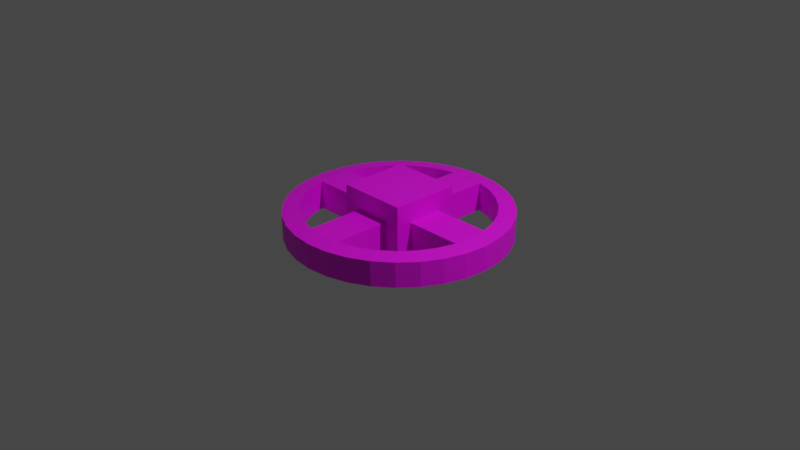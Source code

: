 # Source: space_station.blend  (saved by Blender 2.80.75; exported with 4.5.12 LTS)
import bpy
from mathutils import Matrix  # noqa: F401  (used for matrix-valued properties, if any)

bpy.ops.wm.read_factory_settings(use_empty=True)
scene = bpy.context.scene
scene.name = 'Scene'

# ---- collections
col_collection = bpy.data.collections.new('Collection'); scene.collection.children.link(col_collection)

# ---- images (referenced by path relative to the original .blend; pixels are not part of the script)
import os
ASSET_DIR = os.environ.get("B2B_ASSET_DIR", "")  # directory of the original .blend (textures are referenced by path, not embedded)
HERE = os.path.dirname(os.path.abspath(__file__))  # packed textures are extracted next to this script under _unpacked/

def load_image(name, relpath, width, height, colorspace="sRGB"):
    """Load a texture the original file referenced (path relative to the .blend, or extracted next to this script)."""
    p = next((c for c in (os.path.join(HERE, relpath), os.path.join(ASSET_DIR, relpath)) if relpath and os.path.exists(c)), "")
    if p:
        img = bpy.data.images.load(p, check_existing=True)
        img.name = name
    else:  # same state as the original file: an image datablock whose file is absent (Cycles renders it pink)
        img = bpy.data.images.new(name, width, height)
        img.source = "FILE"
        img.filepath = "//" + (relpath or name)
    img.colorspace_settings.name = colorspace
    return img
img_station_windows_png = load_image('station_windows.png', 'station_windows.png', 1024, 1024, 'sRGB')

# ---- materials (node trees are filled in below, after node groups)
mat_stationmaterial = bpy.data.materials.new('StationMaterial')
mat_stationmaterial.use_transparent_shadow = False

# ---- material node trees
mat_stationmaterial.use_nodes = True; mat_stationmaterial.node_tree.nodes.clear()
_N = mat_stationmaterial.node_tree.nodes; _L = mat_stationmaterial.node_tree.links
n0 = _N.new('ShaderNodeOutputMaterial'); n0.name = 'Material Output'; n0.location = (300, 300)
n1 = _N.new('ShaderNodeBsdfPrincipled'); n1.name = 'Principled BSDF'; n1.location = (10, 300)
n1.distribution = 'GGX'
n1.subsurface_method = 'BURLEY'
n1.inputs[3].default_value = 1.45
n1.inputs[27].default_value = (0.0, 0.0, 0.0, 1.0)
n1.inputs[28].default_value = 1.0
n2 = _N.new('ShaderNodeTexImage'); n2.name = 'Image Texture'; n2.location = (-280, 280)
n2.image = img_station_windows_png
_L.new(n1.outputs[0], n0.inputs[0])
_L.new(n2.outputs[0], n1.inputs[0])
n0.is_active_output = True

# ---- world
world_world = bpy.data.worlds.new('World'); scene.world = world_world
world_world.use_nodes = True; world_world.node_tree.nodes.clear()
_N = world_world.node_tree.nodes; _L = world_world.node_tree.links
n0 = _N.new('ShaderNodeOutputWorld'); n0.name = 'World Output'; n0.location = (300, 300)
n1 = _N.new('ShaderNodeBackground'); n1.name = 'Background'; n1.location = (10, 300)
n1.inputs[0].default_value = (0.05088, 0.05088, 0.05088, 1.0)
_L.new(n1.outputs[0], n0.inputs[0])
n0.is_active_output = True
world_world.color = (0.05088, 0.05088, 0.05088)
world_world.use_sun_shadow = False
world_world.sun_shadow_jitter_overblur = 0.0

# ---- cameras
cam_camera = bpy.data.cameras.new('Camera')
cam_camera.clip_end = 100.0
cam_camera.ortho_scale = 7.314

# ---- lights
light_light = bpy.data.lights.new('Light', 'POINT')
light_light.transmission_factor = 0.0
light_light.energy = 1000.0
light_light.shadow_soft_size = 0.1
light_light.shadow_maximum_resolution = 0.006
light_light.use_absolute_resolution = True

# ---- meshes
me_cylinder = bpy.data.meshes.new('Cylinder')
me_cylinder.from_pydata([(0.0, 1.0, -0.155), (0.0, 1.0, 0.155), (0.1951, 0.9808, -0.155), (0.1951, 0.9808, 0.155), (0.3827, 0.9239, -0.155), (0.3827, 0.9239, 0.155), (0.5556, 0.8315, -0.155), (0.5556, 0.8315, 0.155), (0.7071, 0.7071, -0.155), (0.7071, 0.7071, 0.155), (0.8315, 0.5556, -0.155), (0.8315, 0.5556, 0.155), (0.9239, 0.3827, -0.155), (0.9239, 0.3827, 0.155), (0.9808, 0.1951, -0.155), (0.9808, 0.1951, 0.155), (1.0, 7.55e-08, -0.155), (1.0, 7.55e-08, 0.155), (0.9808, -0.1951, -0.155), (0.9808, -0.1951, 0.155), (0.9239, -0.3827, -0.155), (0.9239, -0.3827, 0.155), (0.8315, -0.5556, -0.155), (0.8315, -0.5556, 0.155), (0.7071, -0.7071, -0.155), (0.7071, -0.7071, 0.155), (0.5556, -0.8315, -0.155), (0.5556, -0.8315, 0.155), (0.3827, -0.9239, -0.155), (0.3827, -0.9239, 0.155), (0.1951, -0.9808, -0.155), (0.1951, -0.9808, 0.155), (-3.258e-07, -1.0, -0.155), (-3.258e-07, -1.0, 0.155), (-0.1951, -0.9808, -0.155), (-0.1951, -0.9808, 0.155), (-0.3827, -0.9239, -0.155), (-0.3827, -0.9239, 0.155), (-0.5556, -0.8315, -0.155), (-0.5556, -0.8315, 0.155), (-0.7071, -0.7071, -0.155), (-0.7071, -0.7071, 0.155), (-0.8315, -0.5556, -0.155), (-0.8315, -0.5556, 0.155), (-0.9239, -0.3827, -0.155), (-0.9239, -0.3827, 0.155), (-0.9808, -0.1951, -0.155), (-0.9808, -0.1951, 0.155), (-1.0, 9.656e-07, -0.155), (-1.0, 9.656e-07, 0.155), (-0.9808, 0.1951, -0.155), (-0.9808, 0.1951, 0.155), (-0.9239, 0.3827, -0.155), (-0.9239, 0.3827, 0.155), (-0.8315, 0.5556, -0.155), (-0.8315, 0.5556, 0.155), (-0.7071, 0.7071, -0.155), (-0.7071, 0.7071, 0.155), (-0.5556, 0.8315, -0.155), (-0.5556, 0.8315, 0.155), (-0.3827, 0.9239, -0.155), (-0.3827, 0.9239, 0.155), (-0.1951, 0.9808, -0.155), (-0.1951, 0.9808, 0.155), (-9.754e-09, 1.182, -0.1327), (-9.754e-09, 1.182, 0.1327), (0.2306, 1.159, -0.1327), (0.2306, 1.159, 0.1327), (0.4524, 1.092, -0.1327), (0.4524, 1.092, 0.1327), (0.6568, 0.9829, -0.1327), (0.6568, 0.9829, 0.1327), (0.8359, 0.8359, -0.1327), (0.8359, 0.8359, 0.1327), (0.9829, 0.6568, -0.1327), (0.9829, 0.6568, 0.1327), (1.092, 0.4524, -0.1327), (1.092, 0.4524, 0.1327), (1.159, 0.2306, -0.1327), (1.159, 0.2306, 0.1327), (1.182, 3.124e-08, -0.1327), (1.182, 3.124e-08, 0.1327), (1.159, -0.2306, -0.1327), (1.159, -0.2306, 0.1327), (1.092, -0.4524, -0.1327), (1.092, -0.4524, 0.1327), (0.9829, -0.6568, -0.1327), (0.9829, -0.6568, 0.1327), (0.8359, -0.8359, -0.1327), (0.8359, -0.8359, 0.1327), (0.6568, -0.9829, -0.1327), (0.6568, -0.9829, 0.1327), (0.4524, -1.092, -0.1327), (0.4524, -1.092, 0.1327), (0.2306, -1.159, -0.1327), (0.2306, -1.159, 0.1327), (-3.949e-07, -1.182, -0.1327), (-3.949e-07, -1.182, 0.1327), (-0.2306, -1.159, -0.1327), (-0.2306, -1.159, 0.1327), (-0.4524, -1.092, -0.1327), (-0.4524, -1.092, 0.1327), (-0.6568, -0.9829, -0.1327), (-0.6568, -0.9829, 0.1327), (-0.8359, -0.8359, -0.1327), (-0.8359, -0.8359, 0.1327), (-0.9829, -0.6568, -0.1327), (-0.9829, -0.6568, 0.1327), (-1.092, -0.4524, -0.1327), (-1.092, -0.4524, 0.1327), (-1.159, -0.2306, -0.1327), (-1.159, -0.2306, 0.1327), (-1.182, 1.083e-06, -0.1327), (-1.182, 1.083e-06, 0.1327), (-1.159, 0.2306, -0.1327), (-1.159, 0.2306, 0.1327), (-1.092, 0.4524, -0.1327), (-1.092, 0.4524, 0.1327), (-0.9829, 0.6568, -0.1327), (-0.9829, 0.6568, 0.1327), (-0.8359, 0.8359, -0.1327), (-0.8359, 0.8359, 0.1327), (-0.6568, 0.9829, -0.1327), (-0.6568, 0.9829, 0.1327), (-0.4524, 1.092, -0.1327), (-0.4524, 1.092, 0.1327), (-0.2306, 1.159, -0.1327), (-0.2306, 1.159, 0.1327), (0.1515, 0.1951, -0.155), (0.1515, 0.1951, 0.155), (0.1707, 7.55e-08, -0.155), (0.1707, 7.55e-08, 0.155), (0.1515, -0.1951, -0.155), (0.1515, -0.1951, 0.155), (-0.1951, 0.9808, -0.155), (0.0, 0.1853, -0.155), (0.0, 0.1853, 0.155), (0.1951, 0.1661, -0.155), (0.1951, 0.1661, 0.155), (-0.1951, 0.1661, -0.155), (-0.1951, 0.1661, 0.155), (-0.1951, 0.1661, -0.155), (-0.1564, -0.1951, -0.155), (-0.1564, -0.1951, 0.155), (-0.1756, 9.656e-07, -0.155), (-0.1756, 9.656e-07, 0.155), (-0.1564, 0.1951, -0.155), (-0.1564, 0.1951, 0.155), (0.1951, -0.1661, -0.155), (0.1951, -0.1661, 0.155), (-3.258e-07, -0.1853, -0.155), (-3.258e-07, -0.1853, 0.155), (-0.1951, -0.1661, -0.155), (-0.1951, -0.1661, 0.155)], [], [(63, 62, 139, 140), (2, 4, 5, 3), (4, 6, 7, 5), (6, 8, 9, 7), (8, 10, 11, 9), (10, 12, 13, 11), (12, 14, 15, 13), (16, 18, 132, 130), (18, 19, 133, 132), (18, 20, 21, 19), (20, 22, 23, 21), (22, 24, 25, 23), (24, 26, 27, 25), (26, 28, 29, 27), (28, 30, 31, 29), (32, 34, 152, 150), (34, 35, 153, 152), (34, 36, 37, 35), (36, 38, 39, 37), (38, 40, 41, 39), (40, 42, 43, 41), (42, 44, 45, 43), (44, 46, 47, 45), (48, 50, 146, 144), (50, 51, 147, 146), (50, 52, 53, 51), (52, 54, 55, 53), (54, 56, 57, 55), (56, 58, 59, 57), (58, 60, 61, 59), (60, 62, 63, 61), (1, 63, 140, 136), (64, 65, 67, 66), (66, 67, 69, 68), (68, 69, 71, 70), (70, 71, 73, 72), (72, 73, 75, 74), (74, 75, 77, 76), (76, 77, 79, 78), (78, 79, 81, 80), (80, 81, 83, 82), (82, 83, 85, 84), (84, 85, 87, 86), (86, 87, 89, 88), (88, 89, 91, 90), (90, 91, 93, 92), (92, 93, 95, 94), (94, 95, 97, 96), (96, 97, 99, 98), (98, 99, 101, 100), (100, 101, 103, 102), (102, 103, 105, 104), (104, 105, 107, 106), (106, 107, 109, 108), (108, 109, 111, 110), (110, 111, 113, 112), (112, 113, 115, 114), (114, 115, 117, 116), (116, 117, 119, 118), (118, 119, 121, 120), (120, 121, 123, 122), (122, 123, 125, 124), (124, 125, 127, 126), (126, 127, 65, 64), (18, 16, 80, 82), (36, 34, 98, 100), (17, 19, 83, 81), (2, 0, 64, 66), (54, 52, 116, 118), (35, 37, 101, 99), (1, 3, 67, 65), (53, 55, 119, 117), (20, 18, 82, 84), (38, 36, 100, 102), (19, 21, 85, 83), (56, 54, 118, 120), (37, 39, 103, 101), (4, 2, 66, 68), (55, 57, 121, 119), (22, 20, 84, 86), (3, 5, 69, 67), (40, 38, 102, 104), (21, 23, 87, 85), (58, 56, 120, 122), (39, 41, 105, 103), (6, 4, 68, 70), (57, 59, 123, 121), (24, 22, 86, 88), (5, 7, 71, 69), (42, 40, 104, 106), (23, 25, 89, 87), (60, 58, 122, 124), (41, 43, 107, 105), (8, 6, 70, 72), (59, 61, 125, 123), (26, 24, 88, 90), (7, 9, 73, 71), (44, 42, 106, 108), (25, 27, 91, 89), (62, 60, 124, 126), (43, 45, 109, 107), (10, 8, 72, 74), (61, 63, 127, 125), (28, 26, 90, 92), (9, 11, 75, 73), (46, 44, 108, 110), (27, 29, 93, 91), (0, 62, 126, 64), (45, 47, 111, 109), (12, 10, 74, 76), (63, 1, 65, 127), (30, 28, 92, 94), (11, 13, 77, 75), (48, 46, 110, 112), (29, 31, 95, 93), (47, 49, 113, 111), (14, 12, 76, 78), (32, 30, 94, 96), (13, 15, 79, 77), (50, 48, 112, 114), (31, 33, 97, 95), (49, 51, 115, 113), (16, 14, 78, 80), (34, 32, 96, 98), (15, 17, 81, 79), (52, 50, 114, 116), (33, 35, 99, 97), (51, 53, 117, 115), (128, 130, 131, 129), (130, 132, 133, 131), (17, 15, 129, 131), (15, 14, 128, 129), (19, 17, 131, 133), (14, 16, 130, 128), (135, 137, 138, 136), (139, 135, 136, 140), (2, 3, 138, 137), (3, 1, 136, 138), (62, 0, 135, 139), (62, 134, 141, 139), (0, 2, 137, 135), (142, 144, 145, 143), (144, 146, 147, 145), (49, 47, 143, 145), (47, 46, 142, 143), (51, 49, 145, 147), (46, 48, 144, 142), (148, 150, 151, 149), (150, 152, 153, 151), (33, 31, 149, 151), (31, 30, 148, 149), (35, 33, 151, 153), (30, 32, 150, 148)])
_uv = me_cylinder.uv_layers.new(name='UVMap')
_uv.uv.foreach_set('vector', [0.6147, 0.5272, 0.6147, 0.3722, 1.046, 0.3722, 1.046, 0.5272, 0.3637, 0.3722, 0.2383, 0.3722, 0.2383, 0.5272, 0.3637, 0.5272, 0.2383, 0.3722, 0.113, 0.3722, 0.113, 0.5272, 0.2383, 0.5272, 0.113, 0.3722, -0.01225, 0.3722, -0.01225, 0.5272, 0.113, 0.5272, -0.01225, 0.3722, -0.1374, 0.3722, -0.1374, 0.5272, -0.01225, 0.5272, -0.1374, 0.3722, -0.2625, 0.3722, -0.2625, 0.5272, -0.1374, 0.5272, -0.2625, 0.3722, -0.3874, 0.3722, -0.3874, 0.5272, -0.2625, 0.5272, -0.5123, 0.3722, -0.6371, 0.3722, -1.093, 0.3722, -0.5238, 0.3722, -0.6371, 0.3722, -0.6371, 0.5272, -1.093, 0.5272, -1.093, 0.3722, -0.6371, 0.3722, -0.7618, 0.3722, -0.7618, 0.5272, -0.6371, 0.5272, -0.7618, 0.3722, -0.8864, 0.3722, -0.8864, 0.5272, -0.7618, 0.5272, -0.8864, 0.3722, -1.011, 0.3722, -1.011, 0.5272, -0.8864, 0.5272, -1.011, 0.3722, -1.135, 0.3722, -1.135, 0.5272, -1.011, 0.5272, -1.135, 0.3722, -1.26, 0.3722, -1.26, 0.5272, -1.135, 0.5272, -1.26, 0.3722, -1.384, 0.3722, -1.384, 0.5272, -1.26, 0.5272, 2.491, 0.3722, 2.366, 0.3722, 1.948, 0.3722, 2.495, 0.3722, 2.366, 0.3722, 2.366, 0.5272, 1.948, 0.5272, 1.948, 0.3722, 2.366, 0.3722, 2.242, 0.3722, 2.242, 0.5272, 2.366, 0.5272, 2.242, 0.3722, 2.117, 0.3722, 2.117, 0.5272, 2.242, 0.5272, 2.117, 0.3722, 1.992, 0.3722, 1.992, 0.5272, 2.117, 0.5272, 1.992, 0.3722, 1.868, 0.3722, 1.868, 0.5272, 1.992, 0.5272, 1.868, 0.3722, 1.743, 0.3722, 1.743, 0.5272, 1.868, 0.5272, 1.743, 0.3722, 1.618, 0.3722, 1.618, 0.5272, 1.743, 0.5272, 1.492, 0.3722, 1.367, 0.3722, 0.9234, 0.3722, 1.504, 0.3722, 1.367, 0.3722, 1.367, 0.5272, 0.9234, 0.5272, 0.9234, 0.3722, 1.367, 0.3722, 1.242, 0.3722, 1.242, 0.5272, 1.367, 0.5272, 1.242, 0.3722, 1.117, 0.3722, 1.117, 0.5272, 1.242, 0.5272, 1.117, 0.3722, 0.9911, 0.3722, 0.9911, 0.5272, 1.117, 0.5272, 0.9911, 0.3722, 0.8657, 0.3722, 0.8657, 0.5272, 0.9911, 0.5272, 0.8657, 0.3722, 0.7402, 0.3722, 0.7402, 0.5272, 0.8657, 0.5272, 0.7402, 0.3722, 0.6147, 0.3722, 0.6147, 0.5272, 0.7402, 0.5272, 0.4892, 0.5272, 0.6147, 0.5272, 1.046, 0.5272, 0.4851, 0.5272, 0.4893, 0.3834, 0.4893, 0.5161, 0.3639, 0.5161, 0.3639, 0.3834, 0.3639, 0.3834, 0.3639, 0.5161, 0.2386, 0.5161, 0.2386, 0.3834, 0.2386, 0.3834, 0.2386, 0.5161, 0.1133, 0.5161, 0.1133, 0.3834, 0.1133, 0.3834, 0.1133, 0.5161, -0.01189, 0.5161, -0.01189, 0.3834, -0.01189, 0.3834, -0.01189, 0.5161, -0.137, 0.5161, -0.137, 0.3834, -0.137, 0.3834, -0.137, 0.5161, -0.2621, 0.5161, -0.2621, 0.3834, -0.2621, 0.3834, -0.2621, 0.5161, -0.387, 0.5161, -0.387, 0.3834, -0.387, 0.3834, -0.387, 0.5161, -0.5119, 0.5161, -0.5119, 0.3834, -0.5119, 0.3834, -0.5119, 0.5161, -0.6367, 0.5161, -0.6367, 0.3834, -0.6367, 0.3834, -0.6367, 0.5161, -0.7615, 0.5161, -0.7615, 0.3834, -0.7615, 0.3834, -0.7615, 0.5161, -0.8862, 0.5161, -0.8862, 0.3834, -0.8862, 0.3834, -0.8862, 0.5161, -1.011, 0.5161, -1.011, 0.3834, -1.011, 0.3834, -1.011, 0.5161, -1.135, 0.5161, -1.135, 0.3834, -1.135, 0.3834, -1.135, 0.5161, -1.26, 0.5161, -1.26, 0.3834, -1.26, 0.3834, -1.26, 0.5161, -1.385, 0.5161, -1.385, 0.3834, -1.385, 0.3834, -1.385, 0.5161, -1.509, 0.5161, -1.509, 0.3834, 2.491, 0.3834, 2.491, 0.5161, 2.366, 0.5161, 2.366, 0.3834, 2.366, 0.3834, 2.366, 0.5161, 2.242, 0.5161, 2.242, 0.3834, 2.242, 0.3834, 2.242, 0.5161, 2.117, 0.5161, 2.117, 0.3834, 2.117, 0.3834, 2.117, 0.5161, 1.992, 0.5161, 1.992, 0.3834, 1.992, 0.3834, 1.992, 0.5161, 1.867, 0.5161, 1.867, 0.3834, 1.867, 0.3834, 1.867, 0.5161, 1.742, 0.5161, 1.742, 0.3834, 1.742, 0.3834, 1.742, 0.5161, 1.617, 0.5161, 1.617, 0.3834, 1.617, 0.3834, 1.617, 0.5161, 1.492, 0.5161, 1.492, 0.3834, 1.492, 0.3834, 1.492, 0.5161, 1.367, 0.5161, 1.367, 0.3834, 1.367, 0.3834, 1.367, 0.5161, 1.242, 0.5161, 1.242, 0.3834, 1.242, 0.3834, 1.242, 0.5161, 1.116, 0.5161, 1.116, 0.3834, 1.116, 0.3834, 1.116, 0.5161, 0.991, 0.5161, 0.991, 0.3834, 0.991, 0.3834, 0.991, 0.5161, 0.8656, 0.5161, 0.8656, 0.3834, 0.8656, 0.3834, 0.8656, 0.5161, 0.7401, 0.5161, 0.7401, 0.3834, 0.7401, 0.3834, 0.7401, 0.5161, 0.6147, 0.5161, 0.6147, 0.3834, 0.6147, 0.3834, 0.6147, 0.5161, 0.4893, 0.5161, 0.4893, 0.3834, -0.6371, 0.3722, -0.5123, 0.3722, -0.5119, 0.3834, -0.6367, 0.3834, 2.242, 0.3722, 2.366, 0.3722, 2.366, 0.3834, 2.242, 0.3834, -0.5123, 0.5272, -0.6371, 0.5272, -0.6367, 0.5161, -0.5119, 0.5161, 0.3637, 0.3722, 0.4892, 0.3722, 0.4893, 0.3834, 0.3639, 0.3834, 1.117, 0.3722, 1.242, 0.3722, 1.242, 0.3834, 1.116, 0.3834, 2.366, 0.5272, 2.242, 0.5272, 2.242, 0.5161, 2.366, 0.5161, 0.4892, 0.5272, 0.3637, 0.5272, 0.3639, 0.5161, 0.4893, 0.5161, 1.242, 0.5272, 1.117, 0.5272, 1.116, 0.5161, 1.242, 0.5161, -0.7618, 0.3722, -0.6371, 0.3722, -0.6367, 0.3834, -0.7615, 0.3834, 2.117, 0.3722, 2.242, 0.3722, 2.242, 0.3834, 2.117, 0.3834, -0.6371, 0.5272, -0.7618, 0.5272, -0.7615, 0.5161, -0.6367, 0.5161, 0.9911, 0.3722, 1.117, 0.3722, 1.116, 0.3834, 0.991, 0.3834, 2.242, 0.5272, 2.117, 0.5272, 2.117, 0.5161, 2.242, 0.5161, 0.2383, 0.3722, 0.3637, 0.3722, 0.3639, 0.3834, 0.2386, 0.3834, 1.117, 0.5272, 0.9911, 0.5272, 0.991, 0.5161, 1.116, 0.5161, -0.8864, 0.3722, -0.7618, 0.3722, -0.7615, 0.3834, -0.8862, 0.3834, 0.3637, 0.5272, 0.2383, 0.5272, 0.2386, 0.5161, 0.3639, 0.5161, 1.992, 0.3722, 2.117, 0.3722, 2.117, 0.3834, 1.992, 0.3834, -0.7618, 0.5272, -0.8864, 0.5272, -0.8862, 0.5161, -0.7615, 0.5161, 0.8657, 0.3722, 0.9911, 0.3722, 0.991, 0.3834, 0.8656, 0.3834, 2.117, 0.5272, 1.992, 0.5272, 1.992, 0.5161, 2.117, 0.5161, 0.113, 0.3722, 0.2383, 0.3722, 0.2386, 0.3834, 0.1133, 0.3834, 0.9911, 0.5272, 0.8657, 0.5272, 0.8656, 0.5161, 0.991, 0.5161, -1.011, 0.3722, -0.8864, 0.3722, -0.8862, 0.3834, -1.011, 0.3834, 0.2383, 0.5272, 0.113, 0.5272, 0.1133, 0.5161, 0.2386, 0.5161, 1.868, 0.3722, 1.992, 0.3722, 1.992, 0.3834, 1.867, 0.3834, -0.8864, 0.5272, -1.011, 0.5272, -1.011, 0.5161, -0.8862, 0.5161, 0.7402, 0.3722, 0.8657, 0.3722, 0.8656, 0.3834, 0.7401, 0.3834, 1.992, 0.5272, 1.868, 0.5272, 1.867, 0.5161, 1.992, 0.5161, -0.01225, 0.3722, 0.113, 0.3722, 0.1133, 0.3834, -0.01189, 0.3834, 0.8657, 0.5272, 0.7402, 0.5272, 0.7401, 0.5161, 0.8656, 0.5161, -1.135, 0.3722, -1.011, 0.3722, -1.011, 0.3834, -1.135, 0.3834, 0.113, 0.5272, -0.01225, 0.5272, -0.01189, 0.5161, 0.1133, 0.5161, 1.743, 0.3722, 1.868, 0.3722, 1.867, 0.3834, 1.742, 0.3834, -1.011, 0.5272, -1.135, 0.5272, -1.135, 0.5161, -1.011, 0.5161, 0.6147, 0.3722, 0.7402, 0.3722, 0.7401, 0.3834, 0.6147, 0.3834, 1.868, 0.5272, 1.743, 0.5272, 1.742, 0.5161, 1.867, 0.5161, -0.1374, 0.3722, -0.01225, 0.3722, -0.01189, 0.3834, -0.137, 0.3834, 0.7402, 0.5272, 0.6147, 0.5272, 0.6147, 0.5161, 0.7401, 0.5161, -1.26, 0.3722, -1.135, 0.3722, -1.135, 0.3834, -1.26, 0.3834, -0.01225, 0.5272, -0.1374, 0.5272, -0.137, 0.5161, -0.01189, 0.5161, 1.618, 0.3722, 1.743, 0.3722, 1.742, 0.3834, 1.617, 0.3834, -1.135, 0.5272, -1.26, 0.5272, -1.26, 0.5161, -1.135, 0.5161, 0.4892, 0.3722, 0.6147, 0.3722, 0.6147, 0.3834, 0.4893, 0.3834, 1.743, 0.5272, 1.618, 0.5272, 1.617, 0.5161, 1.742, 0.5161, -0.2625, 0.3722, -0.1374, 0.3722, -0.137, 0.3834, -0.2621, 0.3834, 0.6147, 0.5272, 0.4892, 0.5272, 0.4893, 0.5161, 0.6147, 0.5161, -1.384, 0.3722, -1.26, 0.3722, -1.26, 0.3834, -1.385, 0.3834, -0.1374, 0.5272, -0.2625, 0.5272, -0.2621, 0.5161, -0.137, 0.5161, 1.492, 0.3722, 1.618, 0.3722, 1.617, 0.3834, 1.492, 0.3834, -1.26, 0.5272, -1.384, 0.5272, -1.385, 0.5161, -1.26, 0.5161, 1.618, 0.5272, 1.492, 0.5272, 1.492, 0.5161, 1.617, 0.5161, -0.3874, 0.3722, -0.2625, 0.3722, -0.2621, 0.3834, -0.387, 0.3834, -1.509, 0.3722, -1.384, 0.3722, -1.385, 0.3834, -1.509, 0.3834, -0.2625, 0.5272, -0.3874, 0.5272, -0.387, 0.5161, -0.2621, 0.5161, 1.367, 0.3722, 1.492, 0.3722, 1.492, 0.3834, 1.367, 0.3834, -1.384, 0.5272, -1.509, 0.5272, -1.509, 0.5161, -1.385, 0.5161, 1.492, 0.5272, 1.367, 0.5272, 1.367, 0.5161, 1.492, 0.5161, -0.5123, 0.3722, -0.3874, 0.3722, -0.387, 0.3834, -0.5119, 0.3834, 2.366, 0.3722, 2.491, 0.3722, 2.491, 0.3834, 2.366, 0.3834, -0.3874, 0.5272, -0.5123, 0.5272, -0.5119, 0.5161, -0.387, 0.5161, 1.242, 0.3722, 1.367, 0.3722, 1.367, 0.3834, 1.242, 0.3834, 2.491, 0.5272, 2.366, 0.5272, 2.366, 0.5161, 2.491, 0.5161, 1.367, 0.5272, 1.242, 0.5272, 1.242, 0.5161, 1.367, 0.5161, 0.06085, 0.3722, -0.5238, 0.3722, -0.5238, 0.5272, 0.06085, 0.5272, -0.5238, 0.3722, -1.093, 0.3722, -1.093, 0.5272, -0.5238, 0.5272, -0.5123, 0.5272, -0.3874, 0.5272, 0.06085, 0.5272, -0.5238, 0.5272, -0.3874, 0.5272, -0.3874, 0.3722, 0.06085, 0.3722, 0.06085, 0.5272, -0.6371, 0.5272, -0.5123, 0.5272, -0.5238, 0.5272, -1.093, 0.5272, -0.3874, 0.3722, -0.5123, 0.3722, -0.5238, 0.3722, 0.06085, 0.3722, 0.4851, 0.3722, -0.07032, 0.3722, -0.07032, 0.5272, 0.4851, 0.5272, 1.046, 0.3722, 0.4851, 0.3722, 0.4851, 0.5272, 1.046, 0.5272, 0.3637, 0.3722, 0.3637, 0.5272, -0.07032, 0.5272, -0.07032, 0.3722, 0.3637, 0.5272, 0.4892, 0.5272, 0.4851, 0.5272, -0.07032, 0.5272, 0.6147, 0.3722, 0.4892, 0.3722, 0.4851, 0.3722, 1.046, 0.3722, 0.6147, 0.3722, 0.6147, 0.3722, 1.046, 0.3722, 1.046, 0.3722, 0.4892, 0.3722, 0.3637, 0.3722, -0.07032, 0.3722, 0.4851, 0.3722, 2.069, 0.3722, 1.504, 0.3722, 1.504, 0.5272, 2.069, 0.5272, 1.504, 0.3722, 0.9234, 0.3722, 0.9234, 0.5272, 1.504, 0.5272, 1.492, 0.5272, 1.618, 0.5272, 2.069, 0.5272, 1.504, 0.5272, 1.618, 0.5272, 1.618, 0.3722, 2.069, 0.3722, 2.069, 0.5272, 1.367, 0.5272, 1.492, 0.5272, 1.504, 0.5272, 0.9234, 0.5272, 1.618, 0.3722, 1.492, 0.3722, 1.504, 0.3722, 2.069, 0.3722, -0.9637, 0.3722, -1.505, 0.3722, -1.505, 0.5272, -0.9637, 0.5272, 2.495, 0.3722, 1.948, 0.3722, 1.948, 0.5272, 2.495, 0.5272, -1.509, 0.5272, -1.384, 0.5272, -0.9637, 0.5272, -1.505, 0.5272, -1.384, 0.5272, -1.384, 0.3722, -0.9637, 0.3722, -0.9637, 0.5272, 2.366, 0.5272, 2.491, 0.5272, 2.495, 0.5272, 1.948, 0.5272, -1.384, 0.3722, -1.509, 0.3722, -1.505, 0.3722, -0.9637, 0.3722])
me_cylinder.materials.append(mat_stationmaterial)
me_cylinder.use_remesh_preserve_volume = False
me_cylinder.use_remesh_preserve_attributes = False
me_cylinder.use_mirror_vertex_groups = False
me_cylinder.update()
me_cube_001 = bpy.data.meshes.new('Cube.001')
me_cube_001.from_pydata([(-1.0, -1.0, -1.0), (-1.0, -1.0, 1.0), (-1.0, 1.0, -1.0), (-1.0, 1.0, 1.0), (1.0, -1.0, -1.0), (1.0, -1.0, 1.0), (1.0, 1.0, -1.0), (1.0, 1.0, 1.0)], [], [(0, 1, 3, 2), (2, 3, 7, 6), (6, 7, 5, 4), (4, 5, 1, 0), (2, 6, 4, 0), (7, 3, 1, 5)])
_uv = me_cube_001.uv_layers.new(name='UVMap')
_uv.uv.foreach_set('vector', [0.592, 0.2334, 0.492, 0.2334, 0.492, 0.1334, 0.592, 0.1334, 0.2783, 0.549, 0.05535, 0.549, 0.05535, 0.326, 0.2783, 0.326, 0.3028, 0.3976, 0.03858, 0.3976, 0.03858, 0.1333, 0.3028, 0.1333, 0.3797, 0.6662, 0.3797, 0.3963, 0.6496, 0.3963, 0.6496, 0.6662, 1.081, 0.3632, 0.7218, 0.3632, 0.7218, 0.003623, 1.081, 0.003623, 0.2712, 0.8802, 0.2712, 0.9717, 0.1796, 0.9717, 0.1796, 0.8802])
me_cube_001.materials.append(mat_stationmaterial)
me_cube_001.use_remesh_preserve_volume = False
me_cube_001.use_remesh_preserve_attributes = False
me_cube_001.use_mirror_vertex_groups = False
me_cube_001.update()

# ---- objects
ob_light = bpy.data.objects.new('Light', light_light)
ob_camera = bpy.data.objects.new('Camera', cam_camera)
ob_cylinder = bpy.data.objects.new('Cylinder', me_cylinder)
ob_cube = bpy.data.objects.new('Cube', me_cube_001)

# ---- transforms, parenting, visibility, modifiers, constraints
ob_light.location = (4.076, 1.005, 5.904)
ob_light.rotation_euler = (0.6503, 0.05522, 1.866)
ob_light.lock_rotations_4d = False
ob_light.empty_display_type = 'ARROWS'
ob_light.color = (0.0, 0.0, 0.0, 0.0)
ob_light.lineart.crease_threshold = 0.0
ob_camera.location = (7.359, -6.926, 4.958)
ob_camera.rotation_euler = (1.109, 0.0, 0.8149)
ob_camera.lock_rotations_4d = False
ob_camera.empty_display_type = 'ARROWS'
ob_camera.color = (0.0, 0.0, 0.0, 0.0)
ob_camera.display_type = 'WIRE'
ob_camera.lineart.crease_threshold = 0.0
ob_cylinder.location = (0.0, 0.0, 0.0)
ob_cylinder.lineart.crease_threshold = 0.0
ob_cube.location = (0.0, 0.0, 0.0)
ob_cube.scale = (0.3738, 0.3738, 0.3738)
ob_cube.lineart.crease_threshold = 0.0

# ---- collection membership
col_collection.objects.link(ob_light)
col_collection.objects.link(ob_camera)
col_collection.objects.link(ob_cylinder)
col_collection.objects.link(ob_cube)

# ---- scene / render settings (as saved in the file)
scene.camera = ob_camera
scene.frame_start = 1; scene.frame_end = 250; scene.frame_set(1)
scene.render.engine = 'BLENDER_EEVEE_NEXT'
scene.cycles.use_denoising = False
scene.cycles.samples = 128
scene.cycles.sampling_pattern = 'TABULATED_SOBOL'
scene.cycles.use_adaptive_sampling = False
scene.cycles.use_light_tree = False
scene.view_settings.view_transform = 'Filmic'
bpy.context.view_layer.update()
